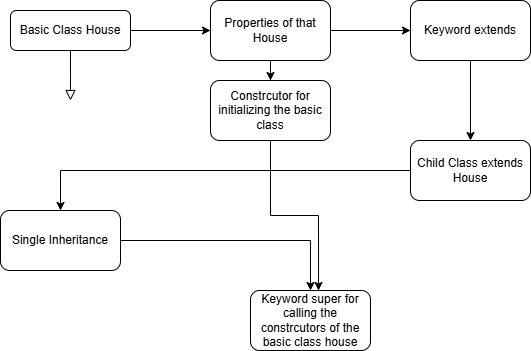

The diagram above was exported from draw.io. Its source (the exported page's mxGraphModel, read from the mxfile embedded in the PNG):
<mxGraphModel dx="872" dy="439" grid="1" gridSize="10" guides="1" tooltips="1" connect="1" arrows="1" fold="1" page="1" pageScale="1" pageWidth="827" pageHeight="1169" math="0" shadow="0">
  <root>
    <mxCell id="WIyWlLk6GJQsqaUBKTNV-0" />
    <mxCell id="WIyWlLk6GJQsqaUBKTNV-1" parent="WIyWlLk6GJQsqaUBKTNV-0" />
    <mxCell id="WIyWlLk6GJQsqaUBKTNV-2" value="" style="rounded=0;html=1;jettySize=auto;orthogonalLoop=1;fontSize=11;endArrow=block;endFill=0;endSize=8;strokeWidth=1;shadow=0;labelBackgroundColor=none;edgeStyle=orthogonalEdgeStyle;" parent="WIyWlLk6GJQsqaUBKTNV-1" source="WIyWlLk6GJQsqaUBKTNV-3" edge="1">
      <mxGeometry relative="1" as="geometry">
        <mxPoint x="220" y="170" as="targetPoint" />
      </mxGeometry>
    </mxCell>
    <mxCell id="O8IzYyQcasf5tozutijM-1" value="" style="edgeStyle=orthogonalEdgeStyle;rounded=0;orthogonalLoop=1;jettySize=auto;html=1;" edge="1" parent="WIyWlLk6GJQsqaUBKTNV-1" source="WIyWlLk6GJQsqaUBKTNV-3" target="O8IzYyQcasf5tozutijM-0">
      <mxGeometry relative="1" as="geometry" />
    </mxCell>
    <mxCell id="WIyWlLk6GJQsqaUBKTNV-3" value="Basic Class House" style="rounded=1;whiteSpace=wrap;html=1;fontSize=12;glass=0;strokeWidth=1;shadow=0;" parent="WIyWlLk6GJQsqaUBKTNV-1" vertex="1">
      <mxGeometry x="160" y="80" width="120" height="40" as="geometry" />
    </mxCell>
    <mxCell id="O8IzYyQcasf5tozutijM-3" value="" style="edgeStyle=orthogonalEdgeStyle;rounded=0;orthogonalLoop=1;jettySize=auto;html=1;" edge="1" parent="WIyWlLk6GJQsqaUBKTNV-1" source="O8IzYyQcasf5tozutijM-0" target="O8IzYyQcasf5tozutijM-2">
      <mxGeometry relative="1" as="geometry" />
    </mxCell>
    <mxCell id="O8IzYyQcasf5tozutijM-12" value="" style="edgeStyle=orthogonalEdgeStyle;rounded=0;orthogonalLoop=1;jettySize=auto;html=1;" edge="1" parent="WIyWlLk6GJQsqaUBKTNV-1" source="O8IzYyQcasf5tozutijM-0" target="O8IzYyQcasf5tozutijM-11">
      <mxGeometry relative="1" as="geometry" />
    </mxCell>
    <mxCell id="O8IzYyQcasf5tozutijM-0" value="Properties of that House" style="whiteSpace=wrap;html=1;rounded=1;glass=0;strokeWidth=1;shadow=0;" vertex="1" parent="WIyWlLk6GJQsqaUBKTNV-1">
      <mxGeometry x="360" y="70" width="120" height="60" as="geometry" />
    </mxCell>
    <mxCell id="O8IzYyQcasf5tozutijM-5" value="" style="edgeStyle=orthogonalEdgeStyle;rounded=0;orthogonalLoop=1;jettySize=auto;html=1;" edge="1" parent="WIyWlLk6GJQsqaUBKTNV-1" source="O8IzYyQcasf5tozutijM-2" target="O8IzYyQcasf5tozutijM-4">
      <mxGeometry relative="1" as="geometry" />
    </mxCell>
    <mxCell id="O8IzYyQcasf5tozutijM-2" value="Keyword extends" style="whiteSpace=wrap;html=1;rounded=1;glass=0;strokeWidth=1;shadow=0;" vertex="1" parent="WIyWlLk6GJQsqaUBKTNV-1">
      <mxGeometry x="560" y="70" width="120" height="60" as="geometry" />
    </mxCell>
    <mxCell id="O8IzYyQcasf5tozutijM-7" value="" style="edgeStyle=orthogonalEdgeStyle;rounded=0;orthogonalLoop=1;jettySize=auto;html=1;" edge="1" parent="WIyWlLk6GJQsqaUBKTNV-1" source="O8IzYyQcasf5tozutijM-4" target="O8IzYyQcasf5tozutijM-6">
      <mxGeometry relative="1" as="geometry" />
    </mxCell>
    <mxCell id="O8IzYyQcasf5tozutijM-4" value="Child Class extends House" style="rounded=1;whiteSpace=wrap;html=1;glass=0;strokeWidth=1;shadow=0;" vertex="1" parent="WIyWlLk6GJQsqaUBKTNV-1">
      <mxGeometry x="560" y="210" width="120" height="60" as="geometry" />
    </mxCell>
    <mxCell id="O8IzYyQcasf5tozutijM-9" value="" style="edgeStyle=orthogonalEdgeStyle;rounded=0;orthogonalLoop=1;jettySize=auto;html=1;" edge="1" parent="WIyWlLk6GJQsqaUBKTNV-1" source="O8IzYyQcasf5tozutijM-6" target="O8IzYyQcasf5tozutijM-8">
      <mxGeometry relative="1" as="geometry" />
    </mxCell>
    <mxCell id="O8IzYyQcasf5tozutijM-6" value="Single Inheritance" style="rounded=1;whiteSpace=wrap;html=1;glass=0;strokeWidth=1;shadow=0;" vertex="1" parent="WIyWlLk6GJQsqaUBKTNV-1">
      <mxGeometry x="150" y="280" width="120" height="60" as="geometry" />
    </mxCell>
    <mxCell id="O8IzYyQcasf5tozutijM-8" value="Keyword super for calling the constrcutors of the basic class house" style="rounded=1;whiteSpace=wrap;html=1;glass=0;strokeWidth=1;shadow=0;" vertex="1" parent="WIyWlLk6GJQsqaUBKTNV-1">
      <mxGeometry x="400" y="360" width="120" height="60" as="geometry" />
    </mxCell>
    <mxCell id="O8IzYyQcasf5tozutijM-11" value="Constrcutor for initializing the basic class" style="rounded=1;whiteSpace=wrap;html=1;glass=0;strokeWidth=1;shadow=0;" vertex="1" parent="WIyWlLk6GJQsqaUBKTNV-1">
      <mxGeometry x="360" y="150" width="120" height="60" as="geometry" />
    </mxCell>
    <mxCell id="O8IzYyQcasf5tozutijM-13" style="edgeStyle=orthogonalEdgeStyle;rounded=0;orthogonalLoop=1;jettySize=auto;html=1;entryX=0.567;entryY=0;entryDx=0;entryDy=0;entryPerimeter=0;" edge="1" parent="WIyWlLk6GJQsqaUBKTNV-1" source="O8IzYyQcasf5tozutijM-11" target="O8IzYyQcasf5tozutijM-8">
      <mxGeometry relative="1" as="geometry" />
    </mxCell>
  </root>
</mxGraphModel>